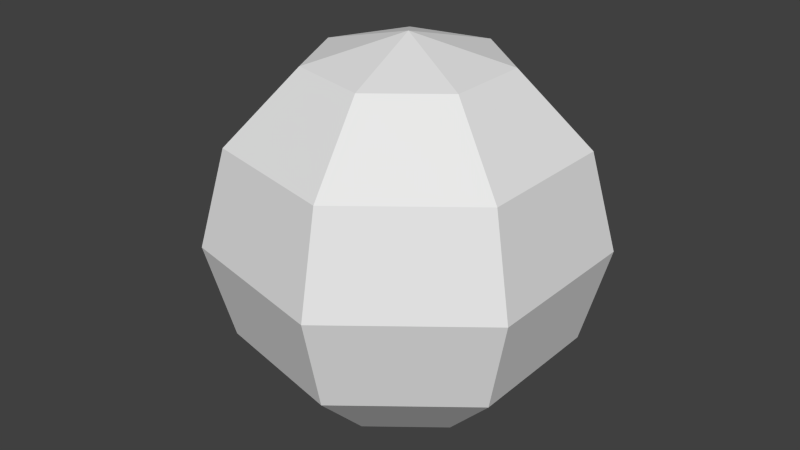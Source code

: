 # Source: sphere.blend  (saved by Blender 2.70.0; exported with 4.5.12 LTS)
import bpy
from mathutils import Matrix  # noqa: F401  (used for matrix-valued properties, if any)

bpy.ops.wm.read_factory_settings(use_empty=True)
scene = bpy.context.scene
scene.name = 'Scene'

# ---- collections
col_collection_1 = bpy.data.collections.new('Collection 1'); scene.collection.children.link(col_collection_1)

# ---- world
world_world = bpy.data.worlds.new('World'); scene.world = world_world
world_world.color = (0.05088, 0.05088, 0.05088)
world_world.use_sun_shadow = False
world_world.sun_shadow_jitter_overblur = 0.0
world_world.cycles.sampling_method = 'MANUAL'
world_world.cycles.sample_map_resolution = 256

# ---- meshes
me_sphere_001 = bpy.data.meshes.new('Sphere.001')
me_sphere_001.from_pydata([(-0.5, 0.0, 0.866), (-1.0, 0.0, -4.371e-08), (-0.5, 0.0, -0.866), (-0.3117, 0.3909, 0.866), (-0.54, 0.6771, 0.5), (-0.6235, 0.7818, -4.371e-08), (-0.54, 0.6771, -0.5), (-0.3117, 0.3909, -0.866), (0.1113, 0.4875, 0.866), (0.1927, 0.8443, 0.5), (0.2225, 0.9749, -4.371e-08), (0.1927, 0.8443, -0.5), (0.1113, 0.4875, -0.866), (-2.87e-07, -6.551e-08, 1.0), (0.4505, 0.2169, 0.866), (0.7803, 0.3758, 0.5), (0.901, 0.4339, -4.371e-08), (0.7803, 0.3758, -0.5), (0.4505, 0.2169, -0.866), (-1.51e-07, 0.0, -1.0), (0.4505, -0.2169, 0.866), (0.7803, -0.3758, 0.5), (0.901, -0.4339, -4.371e-08), (0.7803, -0.3758, -0.5), (0.4505, -0.2169, -0.866), (0.1113, -0.4875, 0.866), (0.1927, -0.8443, 0.5), (0.2225, -0.9749, -4.371e-08), (0.1927, -0.8443, -0.5), (0.1113, -0.4875, -0.866), (-0.3117, -0.3909, 0.866), (-0.54, -0.6771, 0.5), (-0.6235, -0.7818, -4.371e-08), (-0.54, -0.6771, -0.5), (-0.3117, -0.3909, -0.866), (-0.866, 6.076e-08, 0.5), (-0.866, 6.076e-08, -0.5)], [], [(7, 6, 11, 12), (6, 5, 10, 11), (5, 4, 9, 10), (4, 3, 8, 9), (12, 11, 17, 18), (11, 10, 16, 17), (10, 9, 15, 16), (9, 8, 14, 15), (18, 17, 23, 24), (17, 16, 22, 23), (16, 15, 21, 22), (15, 14, 20, 21), (24, 23, 28, 29), (23, 22, 27, 28), (22, 21, 26, 27), (21, 20, 25, 26), (29, 28, 33, 34), (28, 27, 32, 33), (27, 26, 31, 32), (26, 25, 30, 31), (19, 2, 7), (2, 36, 6, 7), (36, 1, 5, 6), (1, 35, 4, 5), (35, 0, 3, 4), (0, 13, 3), (19, 7, 12), (3, 13, 8), (19, 12, 18), (8, 13, 14), (19, 18, 24), (14, 13, 20), (19, 24, 29), (20, 13, 25), (19, 29, 34), (25, 13, 30), (19, 34, 2), (34, 33, 36, 2), (33, 32, 1, 36), (32, 31, 35, 1), (31, 30, 0, 35), (30, 13, 0)])
me_sphere_001.use_remesh_preserve_volume = False
me_sphere_001.use_remesh_preserve_attributes = False
me_sphere_001.use_mirror_vertex_groups = False
me_sphere_001.update()

# ---- objects
ob_sphere = bpy.data.objects.new('Sphere', me_sphere_001)

# ---- transforms, parenting, visibility, modifiers, constraints
ob_sphere.location = (0.0, 0.0, 0.0)
ob_sphere.lineart.crease_threshold = 0.0

# ---- collection membership
col_collection_1.objects.link(ob_sphere)

# ---- scene / render settings (as saved in the file)
scene.frame_start = 1; scene.frame_end = 250; scene.frame_set(1)
scene.render.engine = 'BLENDER_EEVEE_NEXT'
scene.render.resolution_percentage = 50
scene.render.dither_intensity = 0.0
scene.cycles.use_denoising = False
scene.cycles.samples = 10
scene.cycles.sampling_pattern = 'TABULATED_SOBOL'
scene.cycles.light_sampling_threshold = 0.0
scene.cycles.use_adaptive_sampling = False
scene.cycles.use_light_tree = False
scene.cycles.blur_glossy = 0.0
scene.cycles.volume_bounces = 1
scene.cycles.pixel_filter_type = 'GAUSSIAN'
scene.cycles.sample_clamp_indirect = 0.0
scene.view_settings.view_transform = 'Standard'
bpy.context.view_layer.update()

# ---- added for rendering (the .blend has no active camera and no usable light): camera, sun
cam_auto = bpy.data.cameras.new('AutoCamera')
cam_auto.lens = 50.0
cam_auto.sensor_width = 36.0
cam_auto.clip_end = 1000.0
ob_auto_camera = bpy.data.objects.new('AutoCamera', cam_auto)
scene.collection.objects.link(ob_auto_camera)
ob_auto_camera.location = (3.07654, -3.75127, 2.50085)
ob_auto_camera.rotation_euler = (1.09748, -7.21219e-08, 0.694738)
scene.camera = ob_auto_camera
light_auto_sun = bpy.data.lights.new('AutoSun', 'SUN')
light_auto_sun.energy = 3.0
light_auto_sun.angle = 0.0523599
ob_auto_sun = bpy.data.objects.new('AutoSun', light_auto_sun)
scene.collection.objects.link(ob_auto_sun)
ob_auto_sun.rotation_euler = (0.872665, 0.174533, 0.523599)
bpy.context.view_layer.update()
